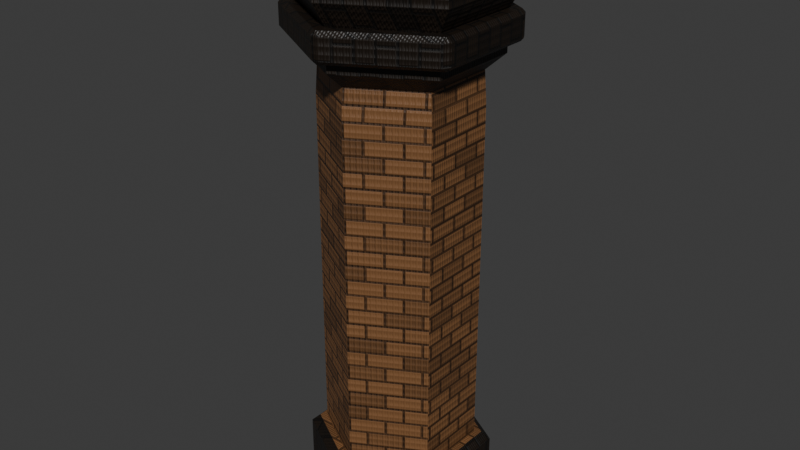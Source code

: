 # Source: Pillar_Better.blend  (saved by Blender 4.1.24; exported with 4.5.12 LTS)
import bpy
from mathutils import Matrix  # noqa: F401  (used for matrix-valued properties, if any)

bpy.ops.wm.read_factory_settings(use_empty=True)
scene = bpy.context.scene
scene.name = 'Scene'

# ---- collections
col_collection = bpy.data.collections.new('Collection'); scene.collection.children.link(col_collection)

# ---- materials (node trees are filled in below, after node groups)
mat_column_brick = bpy.data.materials.new('Column Brick')
mat_column_black = bpy.data.materials.new('Column Black')

# ---- material node trees
mat_column_brick.use_nodes = True; mat_column_brick.node_tree.nodes.clear()
_N = mat_column_brick.node_tree.nodes; _L = mat_column_brick.node_tree.links
n0 = _N.new('ShaderNodeBsdfPrincipled'); n0.name = 'Principled BSDF'; n0.location = (1070, 438)
n1 = _N.new('ShaderNodeOutputMaterial'); n1.name = 'Material Output'; n1.location = (1360, 438)
n2 = _N.new('ShaderNodeMapping'); n2.name = 'Mapping'; n2.location = (-502, 236)
n3 = _N.new('ShaderNodeTexCoord'); n3.name = 'Texture Coordinate'; n3.location = (-682, 236)
n4 = _N.new('ShaderNodeValToRGB'); n4.name = 'Color Ramp'; n4.location = (736, 413)
while len(n4.color_ramp.elements) > 1: n4.color_ramp.elements.remove(n4.color_ramp.elements[-1])
n4.color_ramp.elements[0].position = 0.0; n4.color_ramp.elements[0].color = (0.0, 0.0, 0.0, 1.0)
_e = n4.color_ramp.elements.new(0.5018); _e.color = (0.2026, 0.09317, 0.03577, 1.0)
n5 = _N.new('ShaderNodeTexVoronoi'); n5.name = 'Voronoi Texture'; n5.location = (-308, -89)
n5.normalize = True
n5.inputs[2].default_value = 83.0
n5.inputs[4].default_value = 1.0
n5.inputs[5].default_value = 0.0
n5.inputs[8].default_value = 0.0
n6 = _N.new('ShaderNodeMix'); n6.name = 'Mix'; n6.location = (6, 256)
n6.inputs[0].default_value = 0.2267
n7 = _N.new('ShaderNodeBump'); n7.name = 'Bump'; n7.location = (754, 171)
n7.inputs[0].default_value = 0.24
n7.inputs[1].default_value = 1.0
n7.inputs[2].default_value = 1.0
n8 = _N.new('NodeReroute'); n8.name = 'Reroute'; n8.location = (997, 144)
n8.width = 16
n8.socket_idname = 'NodeSocketVector'
n9 = _N.new('ShaderNodeTexBrick'); n9.name = 'Brick Texture'; n9.location = (-303, 376)
n9.inputs[4].default_value = 12.4
_L.new(n0.outputs[0], n1.inputs[0])
_L.new(n4.outputs[0], n0.inputs[0])
_L.new(n6.outputs[0], n4.inputs[0])
_L.new(n5.outputs[0], n6.inputs[3])
_L.new(n6.outputs[0], n7.inputs[3])
_L.new(n8.outputs[0], n0.inputs[5])
_L.new(n7.outputs[0], n8.inputs[0])
_L.new(n3.outputs[2], n2.inputs[0])
_L.new(n2.outputs[0], n9.inputs[0])
_L.new(n9.outputs[0], n6.inputs[2])
n1.is_active_output = True
mat_column_black.use_nodes = True; mat_column_black.node_tree.nodes.clear()
_N = mat_column_black.node_tree.nodes; _L = mat_column_black.node_tree.links
n0 = _N.new('ShaderNodeBsdfPrincipled'); n0.name = 'Principled BSDF'; n0.location = (1070, 438)
n1 = _N.new('ShaderNodeOutputMaterial'); n1.name = 'Material Output'; n1.location = (1360, 438)
n2 = _N.new('ShaderNodeMapping'); n2.name = 'Mapping'; n2.location = (-502, 236)
n3 = _N.new('ShaderNodeTexCoord'); n3.name = 'Texture Coordinate'; n3.location = (-682, 236)
n4 = _N.new('ShaderNodeValToRGB'); n4.name = 'Color Ramp'; n4.location = (750, 408)
while len(n4.color_ramp.elements) > 1: n4.color_ramp.elements.remove(n4.color_ramp.elements[-1])
n4.color_ramp.elements[0].position = 0.0; n4.color_ramp.elements[0].color = (0.0, 0.0, 0.0, 1.0)
_e = n4.color_ramp.elements.new(0.4945); _e.color = (0.009946, 0.005396, 0.002325, 1.0)
n5 = _N.new('ShaderNodeTexVoronoi'); n5.name = 'Voronoi Texture'; n5.location = (-308, -89)
n5.normalize = True
n5.inputs[2].default_value = 83.0
n5.inputs[4].default_value = 1.0
n5.inputs[5].default_value = 0.0
n5.inputs[8].default_value = 0.0
n6 = _N.new('ShaderNodeMix'); n6.name = 'Mix'; n6.location = (6, 256)
n6.inputs[0].default_value = 0.2267
n7 = _N.new('ShaderNodeBump'); n7.name = 'Bump'; n7.location = (754, 171)
n7.inputs[0].default_value = 0.24
n7.inputs[1].default_value = 1.0
n7.inputs[2].default_value = 1.0
n8 = _N.new('NodeReroute'); n8.name = 'Reroute'; n8.location = (997, 144)
n8.width = 16
n8.socket_idname = 'NodeSocketVector'
n9 = _N.new('ShaderNodeTexBrick'); n9.name = 'Brick Texture'; n9.location = (-303, 376)
n9.inputs[4].default_value = 12.4
_L.new(n0.outputs[0], n1.inputs[0])
_L.new(n4.outputs[0], n0.inputs[0])
_L.new(n6.outputs[0], n4.inputs[0])
_L.new(n5.outputs[0], n6.inputs[3])
_L.new(n6.outputs[0], n7.inputs[3])
_L.new(n8.outputs[0], n0.inputs[5])
_L.new(n7.outputs[0], n8.inputs[0])
_L.new(n3.outputs[2], n2.inputs[0])
_L.new(n2.outputs[0], n9.inputs[0])
_L.new(n9.outputs[0], n6.inputs[2])
n1.is_active_output = True

# ---- world
world_world = bpy.data.worlds.new('World'); scene.world = world_world
world_world.use_nodes = True; world_world.node_tree.nodes.clear()
_N = world_world.node_tree.nodes; _L = world_world.node_tree.links
n0 = _N.new('ShaderNodeOutputWorld'); n0.name = 'World Output'; n0.location = (300, 300)
n1 = _N.new('ShaderNodeBackground'); n1.name = 'Background'; n1.location = (10, 300)
n1.inputs[0].default_value = (0.05088, 0.05088, 0.05088, 1.0)
_L.new(n1.outputs[0], n0.inputs[0])
n0.is_active_output = True
world_world.color = (0.05088, 0.05088, 0.05088)
world_world.use_sun_shadow = False
world_world.sun_shadow_jitter_overblur = 0.0

# ---- meshes
me_circle = bpy.data.meshes.new('Circle')
me_circle.from_pydata([(0.0, 1.0, 0.0), (-0.866, 0.5, 0.0), (-0.866, -0.5, 0.0), (0.0, -1.0, 0.0), (0.866, -0.5, 0.0), (0.866, 0.5, 0.0), (-0.9969, 0.5755, 5.618), (0.0, 1.151, 5.618), (-0.9969, -0.5755, 5.618), (0.0, -1.151, 5.618), (0.9969, -0.5755, 5.618), (0.9969, 0.5755, 5.618), (0.0, 1.0, 5.379), (0.0, 1.0, 5.072), (0.866, 0.5, 5.072), (0.866, 0.5, 5.379), (0.866, -0.5, 5.379), (0.866, -0.5, 5.072), (0.0, -1.0, 5.072), (0.0, -1.0, 5.379), (-0.866, -0.5, 5.379), (-0.866, -0.5, 5.072), (-0.866, 0.5, 5.072), (-0.866, 0.5, 5.379), (0.03644, -1.145, 5.337), (0.0, -1.118, 5.379), (-0.03644, -1.145, 5.337), (0.0, -1.118, 5.072), (0.03644, -1.145, 5.114), (-0.03644, -1.145, 5.114), (0.0, 1.118, 5.072), (-0.03644, 1.145, 5.114), (0.03644, 1.145, 5.114), (0.0, 1.118, 5.379), (0.03644, 1.145, 5.337), (-0.03644, 1.145, 5.337), (-0.9735, 0.6041, 5.337), (-1.01, 0.541, 5.337), (-0.9679, 0.5588, 5.379), (-1.01, 0.541, 5.114), (-0.9735, 0.6041, 5.114), (-0.9679, 0.5588, 5.072), (-1.01, -0.541, 5.337), (-0.9735, -0.6041, 5.337), (-0.9679, -0.5588, 5.379), (-0.9679, -0.5588, 5.072), (-0.9735, -0.6041, 5.114), (-1.01, -0.541, 5.114), (0.9735, 0.6041, 5.114), (1.01, 0.541, 5.114), (0.9679, 0.5588, 5.072), (0.9679, 0.5588, 5.379), (1.01, 0.541, 5.337), (0.9735, 0.6041, 5.337), (0.9735, -0.6041, 5.337), (1.01, -0.541, 5.337), (0.9679, -0.5588, 5.379), (1.01, -0.541, 5.114), (0.9735, -0.6041, 5.114), (0.9679, -0.5588, 5.072), (-0.9969, 0.5755, 5.905), (-3.982e-08, 1.151, 5.905), (-0.9969, -0.5755, 5.905), (-3.982e-08, -1.151, 5.905), (0.9969, -0.5755, 5.905), (0.9969, 0.5755, 5.905), (-0.7606, 0.4392, 6.077), (-2.418e-08, 0.8783, 6.077), (-0.7606, -0.4392, 6.077), (-2.418e-08, -0.8783, 6.077), (0.7606, -0.4392, 6.077), (0.7606, 0.4392, 6.077), (0.0, -0.8235, 3.491), (0.0, -0.8235, 4.445), (-0.7132, -0.4117, 4.445), (-0.7132, -0.4117, 3.491), (0.0, -0.8235, 2.536), (-0.7132, -0.4117, 2.536), (0.0, -0.8235, 1.581), (-0.7132, -0.4117, 1.581), (0.0, -0.8235, 0.6269), (-0.7132, -0.4117, 0.6269), (0.7132, 0.4117, 3.491), (0.7132, 0.4117, 4.445), (0.7132, -0.4117, 4.445), (0.7132, -0.4117, 3.491), (0.7132, 0.4117, 2.536), (0.7132, -0.4117, 2.536), (0.7132, 0.4117, 1.581), (0.7132, -0.4117, 1.581), (0.7132, 0.4117, 0.6269), (0.7132, -0.4117, 0.6269), (0.0, 0.8235, 3.491), (0.0, 0.8235, 4.445), (0.0, 0.8235, 2.536), (0.0, 0.8235, 1.581), (0.0, 0.8235, 0.6269), (-0.7132, 0.4117, 4.445), (-0.7132, 0.4117, 3.491), (-0.7132, 0.4117, 2.536), (-0.7132, 0.4117, 1.581), (-0.7132, 0.4117, 0.6269), (0.866, 0.5, 0.544), (0.7832, 0.4522, 0.6269), (0.0, 1.0, 0.544), (0.0, 0.9043, 0.6269), (-0.7832, 0.4522, 0.6269), (-0.866, 0.5, 0.544), (0.7832, -0.4522, 0.6269), (0.866, -0.5, 0.544), (0.0, -1.0, 0.544), (0.0, -0.9043, 0.6269), (-0.7832, -0.4522, 0.6269), (-0.866, -0.5, 0.544), (0.6941, 0.4007, 4.782), (0.866, 0.5, 4.954), (0.0, 0.8015, 4.782), (0.0, 1.0, 4.954), (-0.866, 0.5, 4.954), (-0.6941, 0.4007, 4.782), (0.866, -0.5, 4.954), (0.6941, -0.4007, 4.782), (0.0, -0.8015, 4.782), (0.0, -1.0, 4.954), (-0.866, -0.5, 4.954), (-0.6941, -0.4007, 4.782), (-0.7606, 0.4392, 6.081), (-0.4441, 0.2564, 6.181), (5.96e-08, 0.5128, 6.181), (-2.305e-08, 0.8783, 6.081), (-0.7606, -0.4392, 6.081), (-0.4441, -0.2564, 6.181), (-2.305e-08, -0.8783, 6.081), (5.96e-08, -0.5128, 6.181), (0.7606, -0.4392, 6.081), (0.4441, -0.2564, 6.181), (0.7606, 0.4392, 6.081), (0.4441, 0.2564, 6.181)], [], [(1, 0, 5, 4, 3, 2), (9, 10, 64, 63), (106, 112, 81, 101), (111, 108, 91, 80), (19, 16, 10, 9), (23, 20, 8, 6), (125, 119, 97, 74), (103, 105, 96, 90), (20, 19, 9, 8), (16, 15, 11, 10), (34, 53, 48, 32), (15, 12, 7, 11), (17, 14, 50, 59), (42, 37, 39, 47), (22, 21, 45, 41), (21, 18, 27, 45), (14, 13, 30, 50), (12, 23, 6, 7), (16, 19, 25, 56), (15, 16, 56, 51), (20, 23, 38, 44), (26, 43, 46, 29), (13, 22, 41, 30), (23, 12, 33, 38), (36, 35, 31, 40), (18, 17, 59, 27), (19, 20, 44, 25), (52, 55, 57, 49), (12, 15, 51, 33), (24, 25, 26), (27, 28, 29), (30, 31, 32), (33, 34, 35), (36, 37, 38), (39, 40, 41), (42, 43, 44), (45, 46, 47), (48, 49, 50), (51, 52, 53), (54, 55, 56), (57, 58, 59), (50, 30, 32, 48), (41, 45, 47, 39), (54, 58, 57, 55), (45, 27, 29, 46), (28, 24, 26, 29), (38, 33, 35, 36), (33, 51, 53, 34), (44, 38, 37, 42), (51, 56, 55, 52), (42, 47, 46, 43), (30, 41, 40, 31), (39, 37, 36, 40), (27, 59, 58, 28), (25, 44, 43, 26), (59, 50, 49, 57), (34, 32, 31, 35), (48, 53, 52, 49), (56, 25, 24, 54), (54, 24, 28, 58), (64, 65, 71, 70), (6, 8, 62, 60), (10, 11, 65, 64), (8, 9, 63, 62), (7, 6, 60, 61), (11, 7, 61, 65), (68, 69, 132, 130), (62, 63, 69, 68), (61, 60, 66, 67), (65, 61, 67, 71), (63, 64, 70, 69), (60, 62, 68, 66), (116, 114, 83, 93), (119, 116, 93, 97), (112, 111, 80, 81), (122, 125, 74, 73), (121, 122, 73, 84), (5, 0, 104, 102), (124, 123, 18, 21), (118, 124, 21, 22), (115, 117, 13, 14), (3, 4, 109, 110), (105, 106, 101, 96), (123, 120, 17, 18), (120, 115, 14, 17), (1, 2, 113, 107), (0, 1, 107, 104), (2, 3, 110, 113), (117, 118, 22, 13), (4, 5, 102, 109), (73, 74, 75, 72), (72, 75, 77, 76), (76, 77, 79, 78), (78, 79, 81, 80), (83, 84, 85, 82), (82, 85, 87, 86), (86, 87, 89, 88), (88, 89, 91, 90), (93, 83, 82, 92), (92, 82, 86, 94), (94, 86, 88, 95), (95, 88, 90, 96), (74, 97, 98, 75), (75, 98, 99, 77), (77, 99, 100, 79), (79, 100, 101, 81), (84, 73, 72, 85), (85, 72, 76, 87), (87, 76, 78, 89), (89, 78, 80, 91), (97, 93, 92, 98), (98, 92, 94, 99), (99, 94, 95, 100), (100, 95, 96, 101), (113, 110, 111, 112), (109, 102, 103, 108), (102, 104, 105, 103), (107, 113, 112, 106), (110, 109, 108, 111), (104, 107, 106, 105), (108, 103, 90, 91), (123, 124, 125, 122), (115, 120, 121, 114), (117, 115, 114, 116), (124, 118, 119, 125), (120, 123, 122, 121), (118, 117, 116, 119), (114, 121, 84, 83), (66, 68, 130, 126), (70, 71, 136, 134), (71, 67, 129, 136), (69, 70, 134, 132), (127, 131, 133, 135, 137, 128), (127, 128, 129, 126), (131, 127, 126, 130), (133, 131, 130, 132), (135, 133, 132, 134), (137, 135, 134, 136), (128, 137, 136, 129), (67, 66, 126, 129)])
me_circle.polygons.foreach_set('material_index', [1, 1, 0, 0, 1, 1, 0, 0, 1, 1, 1, 1, 1, 1, 1, 1, 1, 1, 1, 1, 1, 1, 1, 1, 1, 1, 1, 1, 1, 1, 1, 1, 1, 1, 1, 1, 1, 1, 1, 1, 1, 1, 1, 1, 1, 1, 1, 1, 1, 1, 1, 1, 1, 1, 1, 1, 1, 1, 1, 1, 1, 1, 1, 1, 1, 1, 1, 1, 1, 1, 1, 1, 0, 0, 0, 0, 0, 1, 1, 1, 1, 1, 0, 1, 1, 1, 1, 1, 1, 1, 0, 0, 0, 0, 0, 0, 0, 0, 0, 0, 0, 0, 0, 0, 0, 0, 0, 0, 0, 0, 0, 0, 0, 0, 1, 1, 1, 1, 1, 1, 0, 1, 1, 1, 1, 1, 1, 0, 1, 1, 1, 1, 1, 1, 1, 1, 1, 1, 1, 1])
_uv = me_circle.uv_layers.new(name='UVMap')
_uv.uv.foreach_set('vector', [0.5629, 0.6252, 0.5629, 0.748, 0.4566, 0.8094, 0.3502, 0.748, 0.3502, 0.6252, 0.4566, 0.5638, 0.2682, 0.6329, 0.2687, 0.5105, 0.304, 0.5105, 0.3035, 0.6329, 0.5731, 0.7421, 0.5731, 0.6311, 0.5817, 0.6361, 0.5817, 0.7372, 0.6692, 0.5756, 0.7654, 0.6311, 0.7568, 0.6361, 0.6692, 0.5855, 0.239, 0.6329, 0.2394, 0.5266, 0.2687, 0.5105, 0.2682, 0.6329, 0.8407, 0.7888, 0.8407, 0.9116, 0.8108, 0.9208, 0.8108, 0.7795, 0.7332, 0.03625, 0.8316, 0.03625, 0.8329, 0.07755, 0.7318, 0.07755, 0.7654, 0.7421, 0.6692, 0.7976, 0.6692, 0.7877, 0.7568, 0.7372, 0.2394, 0.7392, 0.239, 0.6329, 0.2682, 0.6329, 0.2687, 0.7553, 0.9058, 0.7888, 0.9058, 0.9116, 0.8759, 0.9208, 0.8759, 0.7795, 0.3365, 0.6345, 0.3369, 0.7496, 0.3095, 0.7496, 0.3091, 0.6345, 0.8442, 0.2287, 0.8438, 0.1224, 0.873, 0.1224, 0.8734, 0.2448, 0.01319, 0.5897, 0.01319, 0.7125, 0.0006921, 0.7197, 0.0006921, 0.5825, 0.1385, 0.9323, 0.1385, 0.7995, 0.1658, 0.7995, 0.1658, 0.9323, 0.2258, 0.7125, 0.2258, 0.5897, 0.2384, 0.5825, 0.2384, 0.7197, 0.2258, 0.5897, 0.1195, 0.5283, 0.1195, 0.5139, 0.2384, 0.5825, 0.01319, 0.7125, 0.1195, 0.7739, 0.1195, 0.7883, 0.0006921, 0.7197, 0.8438, 0.1224, 0.8442, 0.01606, 0.8734, 1.588e-09, 0.873, 0.1224, 0.5806, 0.07921, 0.4742, 0.01782, 0.4742, 0.003382, 0.5931, 0.07199, 0.5806, 0.202, 0.5806, 0.07921, 0.5931, 0.07199, 0.5931, 0.2092, 0.3679, 0.07921, 0.3679, 0.202, 0.3554, 0.2092, 0.3554, 0.07199, 0.9948, 0.6878, 0.9952, 0.8029, 0.9679, 0.8029, 0.9675, 0.6878, 0.1195, 0.7739, 0.2258, 0.7125, 0.2384, 0.7197, 0.1195, 0.7883, 0.3679, 0.202, 0.4742, 0.2634, 0.4742, 0.2778, 0.3554, 0.2092, 0.3369, 0.5105, 0.3365, 0.6256, 0.3091, 0.6256, 0.3095, 0.5105, 0.1195, 0.5283, 0.01319, 0.5897, 0.0006921, 0.5825, 0.1195, 0.5139, 0.4742, 0.01782, 0.3679, 0.07921, 0.3554, 0.07199, 0.4742, 0.003382, 0.1762, 0.9323, 0.1762, 0.7995, 0.2035, 0.7995, 0.2035, 0.9323, 0.4742, 0.2634, 0.5806, 0.202, 0.5931, 0.2092, 0.4742, 0.2778, 0.9948, 0.6789, 1.0, 0.6834, 0.9948, 0.6878, 0.9623, 0.6834, 0.9675, 0.6789, 0.9675, 0.6878, 0.304, 0.63, 0.3091, 0.6256, 0.3091, 0.6345, 0.3416, 0.63, 0.3365, 0.6345, 0.3365, 0.6256, 0.1386, 0.7917, 0.1385, 0.7995, 0.1335, 0.7973, 0.1658, 0.7995, 0.166, 0.7917, 0.1712, 0.7973, 0.1385, 0.9323, 0.1386, 0.9401, 0.1335, 0.9345, 0.1712, 0.9345, 0.166, 0.9401, 0.1658, 0.9323, 0.2036, 0.9401, 0.2035, 0.9323, 0.2088, 0.9345, 0.1712, 0.9345, 0.1762, 0.9323, 0.1763, 0.9401, 0.1763, 0.7917, 0.1762, 0.7995, 0.1712, 0.7973, 0.2035, 0.7995, 0.2036, 0.7917, 0.2088, 0.7973, 0.0006921, 0.7197, 0.1195, 0.7883, 0.115, 0.7917, 0.0, 0.7253, 0.1712, 0.7973, 0.1712, 0.9345, 0.1658, 0.9323, 0.1658, 0.7995, 0.1763, 0.7917, 0.2036, 0.7917, 0.2035, 0.7995, 0.1762, 0.7995, 0.2384, 0.5825, 0.1195, 0.5139, 0.124, 0.5105, 0.239, 0.5769, 0.9675, 0.6789, 0.9948, 0.6789, 0.9948, 0.6878, 0.9675, 0.6878, 0.3554, 0.2092, 0.4742, 0.2778, 0.4698, 0.2812, 0.3547, 0.2148, 0.4742, 0.2778, 0.5931, 0.2092, 0.5938, 0.2148, 0.4787, 0.2812, 0.3554, 0.07199, 0.3554, 0.2092, 0.3502, 0.207, 0.3502, 0.07417, 0.5931, 0.2092, 0.5931, 0.07199, 0.5982, 0.07417, 0.5982, 0.207, 0.1385, 0.9323, 0.1658, 0.9323, 0.166, 0.9401, 0.1386, 0.9401, 0.1195, 0.7883, 0.2384, 0.7197, 0.239, 0.7253, 0.124, 0.7917, 0.1658, 0.7995, 0.1385, 0.7995, 0.1386, 0.7917, 0.166, 0.7917, 0.1195, 0.5139, 0.0006921, 0.5825, 0.0, 0.5769, 0.115, 0.5105, 0.4742, 0.003382, 0.3554, 0.07199, 0.3547, 0.06642, 0.4698, 0.0, 0.2088, 0.7973, 0.2088, 0.9345, 0.2035, 0.9323, 0.2035, 0.7995, 0.3365, 0.6345, 0.3091, 0.6345, 0.3091, 0.6256, 0.3365, 0.6256, 0.2036, 0.9401, 0.1763, 0.9401, 0.1762, 0.9323, 0.2035, 0.9323, 0.5931, 0.07199, 0.4742, 0.003382, 0.4787, 0.0, 0.5938, 0.06642, 0.9952, 0.5638, 0.9948, 0.6789, 0.9675, 0.6789, 0.9679, 0.5638, 0.4726, 0.2812, 0.595, 0.3519, 0.566, 0.3686, 0.4726, 0.3147, 0.8108, 0.7795, 0.8108, 0.9208, 0.7755, 0.9208, 0.7755, 0.7795, 0.8759, 0.7795, 0.8759, 0.9208, 0.8407, 0.9208, 0.8407, 0.7795, 0.2687, 0.7553, 0.2682, 0.6329, 0.3035, 0.6329, 0.304, 0.7553, 0.873, 0.1224, 0.8734, 1.588e-09, 0.9087, -4.187e-09, 0.9083, 0.1224, 0.8734, 0.2448, 0.873, 0.1224, 0.9083, 0.1224, 0.9087, 0.2448, 0.5954, 0.2812, 0.5957, 0.3746, 0.5953, 0.3746, 0.595, 0.2812, 0.3502, 0.4932, 0.3502, 0.3519, 0.3792, 0.3686, 0.3792, 0.4764, 0.595, 0.4932, 0.4726, 0.5638, 0.4726, 0.5303, 0.566, 0.4764, 0.595, 0.3519, 0.595, 0.4932, 0.566, 0.4764, 0.566, 0.3686, 0.3502, 0.3519, 0.4726, 0.2812, 0.4726, 0.3147, 0.3792, 0.3686, 0.4726, 0.5638, 0.3502, 0.4932, 0.3792, 0.4764, 0.4726, 0.5303, 0.08756, 0.0003033, 0.1728, 0.0, 0.1751, 0.04141, 0.08756, 0.04172, 0.002341, 0.0, 0.08756, 0.0003033, 0.08756, 0.04172, 0.0, 0.04141, 0.5731, 0.6311, 0.6692, 0.5756, 0.6692, 0.5855, 0.5817, 0.6361, 0.2627, 0.0003033, 0.3479, 0.0, 0.3502, 0.04141, 0.2627, 0.04172, 0.1775, 0.0, 0.2627, 0.0003033, 0.2627, 0.04172, 0.1751, 0.04141, 0.9755, 7.786e-09, 0.9759, 0.1063, 0.9091, 0.1063, 0.9087, 2.743e-09, 0.3413, 0.7496, 0.3416, 0.8559, 0.3272, 0.8559, 0.3268, 0.7496, 0.8438, 0.01445, 0.721, 0.01445, 0.721, 4.488e-09, 0.8438, 1.522e-08, 0.9903, 1.588e-09, 0.9907, 0.1063, 0.9762, 0.1063, 0.9759, 4.963e-10, 0.9845, 0.3511, 0.9841, 0.4574, 0.9174, 0.4574, 0.9177, 0.3511, 0.6692, 0.7976, 0.5731, 0.7421, 0.5817, 0.7372, 0.6692, 0.7877, 0.3416, 0.8559, 0.3413, 0.9622, 0.3268, 0.9622, 0.3272, 0.8559, 0.721, 0.01445, 0.5982, 0.01445, 0.5982, -6.245e-09, 0.721, 4.488e-09, 0.1335, 0.7917, 0.1335, 0.9145, 0.06675, 0.9145, 0.06675, 0.7917, 0.9759, 0.1063, 0.9755, 0.2127, 0.9087, 0.2127, 0.9091, 0.1063, 0.9841, 0.2448, 0.9845, 0.3511, 0.9177, 0.3511, 0.9174, 0.2448, 0.9907, 0.1063, 0.9903, 0.2127, 0.9759, 0.2127, 0.9762, 0.1063, 0.06675, 0.7917, 0.06675, 0.9145, 4.138e-09, 0.9145, 1.341e-08, 0.7917, 0.2627, 0.04172, 0.3502, 0.04141, 0.3502, 0.1586, 0.2627, 0.1589, 0.2627, 0.1589, 0.3502, 0.1586, 0.3502, 0.2758, 0.2627, 0.2761, 0.2627, 0.2761, 0.3502, 0.2758, 0.3502, 0.393, 0.2627, 0.3933, 0.2627, 0.3933, 0.3502, 0.393, 0.3502, 0.5102, 0.2627, 0.5105, 0.6091, 0.07755, 0.7102, 0.07755, 0.7102, 0.1947, 0.6091, 0.1947, 0.6091, 0.1947, 0.7102, 0.1947, 0.7102, 0.3118, 0.6091, 0.3118, 0.6091, 0.3118, 0.7102, 0.3118, 0.7102, 0.429, 0.6091, 0.429, 0.6091, 0.429, 0.7102, 0.429, 0.7102, 0.5461, 0.6091, 0.5461, 0.08756, 0.04172, 0.1751, 0.04141, 0.1751, 0.1586, 0.08756, 0.1589, 0.08756, 0.1589, 0.1751, 0.1586, 0.1751, 0.2758, 0.08756, 0.2761, 0.08756, 0.2761, 0.1751, 0.2758, 0.1751, 0.393, 0.08756, 0.3933, 0.08756, 0.3933, 0.1751, 0.393, 0.1751, 0.5102, 0.08756, 0.5105, 0.7318, 0.07755, 0.8329, 0.07755, 0.8329, 0.1947, 0.7318, 0.1947, 0.7318, 0.1947, 0.8329, 0.1947, 0.8329, 0.3118, 0.7318, 0.3118, 0.7318, 0.3118, 0.8329, 0.3118, 0.8329, 0.429, 0.7318, 0.429, 0.7318, 0.429, 0.8329, 0.429, 0.8329, 0.5461, 0.7318, 0.5461, 0.1751, 0.04141, 0.2627, 0.04172, 0.2627, 0.1589, 0.1751, 0.1586, 0.1751, 0.1586, 0.2627, 0.1589, 0.2627, 0.2761, 0.1751, 0.2758, 0.1751, 0.2758, 0.2627, 0.2761, 0.2627, 0.3933, 0.1751, 0.393, 0.1751, 0.393, 0.2627, 0.3933, 0.2627, 0.5105, 0.1751, 0.5102, 0.0, 0.04141, 0.08756, 0.04172, 0.08756, 0.1589, 0.0, 0.1586, 0.0, 0.1586, 0.08756, 0.1589, 0.08756, 0.2761, 0.0, 0.2758, 0.0, 0.2758, 0.08756, 0.2761, 0.08756, 0.3933, 0.0, 0.393, 0.0, 0.393, 0.08756, 0.3933, 0.08756, 0.5105, 0.0, 0.5102, 0.5629, 0.6252, 0.6692, 0.5638, 0.6692, 0.5756, 0.5731, 0.6311, 0.7755, 0.6252, 0.7755, 0.748, 0.7654, 0.7421, 0.7654, 0.6311, 0.7755, 0.748, 0.6692, 0.8094, 0.6692, 0.7976, 0.7654, 0.7421, 0.5629, 0.748, 0.5629, 0.6252, 0.5731, 0.6311, 0.5731, 0.7421, 0.6692, 0.5638, 0.7755, 0.6252, 0.7654, 0.6311, 0.6692, 0.5756, 0.6692, 0.8094, 0.5629, 0.748, 0.5731, 0.7421, 0.6692, 0.7976, 0.7654, 0.6311, 0.7654, 0.7421, 0.7568, 0.7372, 0.7568, 0.6361, 0.8438, 0.3511, 0.9052, 0.2448, 0.9174, 0.2659, 0.8682, 0.3511, 0.5982, 0.01445, 0.721, 0.01445, 0.7088, 0.03625, 0.6104, 0.03625, 0.3126, 0.8616, 0.2512, 0.968, 0.239, 0.9468, 0.2882, 0.8616, 0.721, 0.01445, 0.8438, 0.01445, 0.8316, 0.03625, 0.7332, 0.03625, 0.9052, 0.4574, 0.8438, 0.3511, 0.8682, 0.3511, 0.9174, 0.4363, 0.2512, 0.7553, 0.3126, 0.8616, 0.2882, 0.8616, 0.239, 0.7764, 0.6104, 0.03625, 0.7088, 0.03625, 0.7102, 0.07755, 0.6091, 0.07755, 0.5969, 0.2812, 0.5969, 0.389, 0.5965, 0.389, 0.5965, 0.2812, 0.5969, 0.389, 0.5969, 0.4969, 0.5965, 0.4969, 0.5965, 0.389, 0.5961, 0.2812, 0.5965, 0.3746, 0.5961, 0.3746, 0.5957, 0.2812, 0.5957, 0.3746, 0.5954, 0.468, 0.595, 0.468, 0.5953, 0.3746, 0.8144, 0.7031, 0.8144, 0.6402, 0.8689, 0.6087, 0.9235, 0.6402, 0.9235, 0.7031, 0.8689, 0.7346, 0.8144, 0.7031, 0.8689, 0.7346, 0.8689, 0.7795, 0.7755, 0.7256, 0.8144, 0.6402, 0.8144, 0.7031, 0.7755, 0.7256, 0.7755, 0.6178, 0.8689, 0.6087, 0.8144, 0.6402, 0.7755, 0.6178, 0.8689, 0.5638, 0.9235, 0.6402, 0.8689, 0.6087, 0.8689, 0.5638, 0.9623, 0.6178, 0.9235, 0.7031, 0.9235, 0.6402, 0.9623, 0.6178, 0.9623, 0.7256, 0.8689, 0.7346, 0.9235, 0.7031, 0.9623, 0.7256, 0.8689, 0.7795, 0.5965, 0.3746, 0.5961, 0.468, 0.5957, 0.468, 0.5961, 0.3746])
me_circle.materials.append(mat_column_brick)
me_circle.materials.append(mat_column_black)
me_circle.update()

# ---- objects
ob_circle = bpy.data.objects.new('Circle', me_circle)

# ---- transforms, parenting, visibility, modifiers, constraints
ob_circle.location = (0.0, 0.0, 0.0)

# ---- collection membership
col_collection.objects.link(ob_circle)

# ---- scene / render settings (as saved in the file)
scene.frame_start = 1; scene.frame_end = 250; scene.frame_set(1)
scene.render.engine = 'CYCLES'
scene.cycles.sampling_pattern = 'TABULATED_SOBOL'
scene.eevee.ray_tracing_options.trace_max_roughness = 0.0
bpy.context.view_layer.update()

# ---- added for rendering (the .blend has no active camera and no usable light): camera, sun
cam_auto = bpy.data.cameras.new('AutoCamera')
cam_auto.lens = 50.0
cam_auto.sensor_width = 36.0
cam_auto.clip_end = 1000.0
ob_auto_camera = bpy.data.objects.new('AutoCamera', cam_auto)
scene.collection.objects.link(ob_auto_camera)
ob_auto_camera.location = (6.38209, -7.65851, 8.19602)
ob_auto_camera.rotation_euler = (1.09748, -7.21219e-08, 0.694738)
scene.camera = ob_auto_camera
light_auto_sun = bpy.data.lights.new('AutoSun', 'SUN')
light_auto_sun.energy = 3.0
light_auto_sun.angle = 0.0523599
ob_auto_sun = bpy.data.objects.new('AutoSun', light_auto_sun)
scene.collection.objects.link(ob_auto_sun)
ob_auto_sun.rotation_euler = (0.872665, 0.174533, 0.523599)
bpy.context.view_layer.update()
